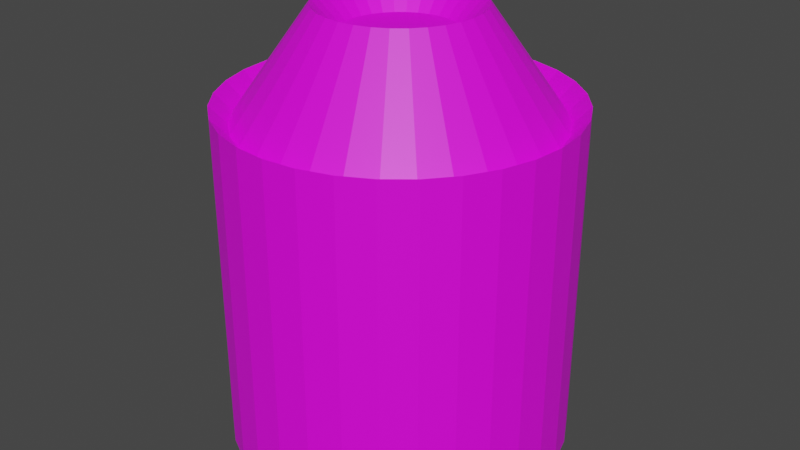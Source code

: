 # Source: leo.blend  (saved by Blender 2.82.7; exported with 4.5.12 LTS)
import bpy
from mathutils import Matrix  # noqa: F401  (used for matrix-valued properties, if any)

bpy.ops.wm.read_factory_settings(use_empty=True)
scene = bpy.context.scene
scene.name = 'Scene'

# ---- collections
col_collection = bpy.data.collections.new('Collection'); scene.collection.children.link(col_collection)

# ---- images (referenced by path relative to the original .blend; pixels are not part of the script)
import os
ASSET_DIR = os.environ.get("B2B_ASSET_DIR", "")  # directory of the original .blend (textures are referenced by path, not embedded)
HERE = os.path.dirname(os.path.abspath(__file__))  # packed textures are extracted next to this script under _unpacked/

def load_image(name, relpath, width, height, colorspace="sRGB"):
    """Load a texture the original file referenced (path relative to the .blend, or extracted next to this script)."""
    p = next((c for c in (os.path.join(HERE, relpath), os.path.join(ASSET_DIR, relpath)) if relpath and os.path.exists(c)), "")
    if p:
        img = bpy.data.images.load(p, check_existing=True)
        img.name = name
    else:  # same state as the original file: an image datablock whose file is absent (Cycles renders it pink)
        img = bpy.data.images.new(name, width, height)
        img.source = "FILE"
        img.filepath = "//" + (relpath or name)
    img.colorspace_settings.name = colorspace
    return img
img_leo_jpg = load_image('leo.jpg', 'leo.jpg', 1024, 1024, 'sRGB')

# ---- materials (node trees are filled in below, after node groups)
mat_material_001 = bpy.data.materials.new('Material.001')
mat_material_001.use_transparent_shadow = False

# ---- material node trees
mat_material_001.use_nodes = True; mat_material_001.node_tree.nodes.clear()
_N = mat_material_001.node_tree.nodes; _L = mat_material_001.node_tree.links
n0 = _N.new('ShaderNodeOutputMaterial'); n0.name = 'Material Output'; n0.location = (300, 300)
n1 = _N.new('ShaderNodeBsdfPrincipled'); n1.name = 'Principled BSDF'; n1.location = (10, 300)
n1.distribution = 'GGX'
n1.subsurface_method = 'BURLEY'
n1.inputs[3].default_value = 1.45
n1.inputs[27].default_value = (0.0, 0.0, 0.0, 1.0)
n1.inputs[28].default_value = 1.0
n2 = _N.new('ShaderNodeTexImage'); n2.name = 'Image Texture'; n2.location = (-280, 280)
n2.image = img_leo_jpg
_L.new(n1.outputs[0], n0.inputs[0])
_L.new(n2.outputs[0], n1.inputs[0])
n0.is_active_output = True

# ---- world
world_world = bpy.data.worlds.new('World'); scene.world = world_world
world_world.use_nodes = True; world_world.node_tree.nodes.clear()
_N = world_world.node_tree.nodes; _L = world_world.node_tree.links
n0 = _N.new('ShaderNodeOutputWorld'); n0.name = 'World Output'; n0.location = (300, 300)
n1 = _N.new('ShaderNodeBackground'); n1.name = 'Background'; n1.location = (10, 300)
n1.inputs[0].default_value = (0.05088, 0.05088, 0.05088, 1.0)
_L.new(n1.outputs[0], n0.inputs[0])
n0.is_active_output = True
world_world.color = (0.05088, 0.05088, 0.05088)
world_world.use_sun_shadow = False
world_world.sun_shadow_jitter_overblur = 0.0

# ---- meshes
me_cylinder = bpy.data.meshes.new('Cylinder')
me_cylinder.from_pydata([(0.0, 1.0, -1.0), (0.0, 1.0, 1.0), (0.1951, 0.9808, -1.0), (0.1951, 0.9808, 1.0), (0.3827, 0.9239, -1.0), (0.3827, 0.9239, 1.0), (0.5556, 0.8315, -1.0), (0.5556, 0.8315, 1.0), (0.7071, 0.7071, -1.0), (0.7071, 0.7071, 1.0), (0.8315, 0.5556, -1.0), (0.8315, 0.5556, 1.0), (0.9239, 0.3827, -1.0), (0.9239, 0.3827, 1.0), (0.9808, 0.1951, -1.0), (0.9808, 0.1951, 1.0), (1.0, 7.55e-08, -1.0), (1.0, 7.55e-08, 1.0), (0.9808, -0.1951, -1.0), (0.9808, -0.1951, 1.0), (0.9239, -0.3827, -1.0), (0.9239, -0.3827, 1.0), (0.8315, -0.5556, -1.0), (0.8315, -0.5556, 1.0), (0.7071, -0.7071, -1.0), (0.7071, -0.7071, 1.0), (0.5556, -0.8315, -1.0), (0.5556, -0.8315, 1.0), (0.3827, -0.9239, -1.0), (0.3827, -0.9239, 1.0), (0.1951, -0.9808, -1.0), (0.1951, -0.9808, 1.0), (-3.258e-07, -1.0, -1.0), (-3.258e-07, -1.0, 1.0), (-0.1951, -0.9808, -1.0), (-0.1951, -0.9808, 1.0), (-0.3827, -0.9239, -1.0), (-0.3827, -0.9239, 1.0), (-0.5556, -0.8315, -1.0), (-0.5556, -0.8315, 1.0), (-0.7071, -0.7071, -1.0), (-0.7071, -0.7071, 1.0), (-0.8315, -0.5556, -1.0), (-0.8315, -0.5556, 1.0), (-0.9239, -0.3827, -1.0), (-0.9239, -0.3827, 1.0), (-0.9808, -0.1951, -1.0), (-0.9808, -0.1951, 1.0), (-1.0, 9.656e-07, -1.0), (-1.0, 9.656e-07, 1.0), (-0.9808, 0.1951, -1.0), (-0.9808, 0.1951, 1.0), (-0.9239, 0.3827, -1.0), (-0.9239, 0.3827, 1.0), (-0.8315, 0.5556, -1.0), (-0.8315, 0.5556, 1.0), (-0.7071, 0.7071, -1.0), (-0.7071, 0.7071, 1.0), (-0.5556, 0.8315, -1.0), (-0.5556, 0.8315, 1.0), (-0.3827, 0.9239, -1.0), (-0.3827, 0.9239, 1.0), (-0.1951, 0.9808, -1.0), (-0.1951, 0.9808, 1.0), (0.09933, 0.4994, 1.69), (9.925e-10, 0.5091, 1.69), (0.1948, 0.4704, 1.69), (0.2829, 0.4233, 1.69), (0.36, 0.36, 1.69), (0.4233, 0.2829, 1.69), (0.4704, 0.1948, 1.69), (0.4994, 0.09933, 1.69), (0.5091, 1.783e-07, 1.69), (0.4994, -0.09933, 1.69), (0.4704, -0.1948, 1.69), (0.4233, -0.2829, 1.69), (0.36, -0.36, 1.69), (0.2829, -0.4233, 1.69), (0.1948, -0.4704, 1.69), (0.09933, -0.4994, 1.69), (-1.649e-07, -0.5091, 1.69), (-0.09933, -0.4994, 1.69), (-0.1948, -0.4704, 1.69), (-0.2829, -0.4233, 1.69), (-0.36, -0.36, 1.69), (-0.4233, -0.2829, 1.69), (-0.4704, -0.1948, 1.69), (-0.4994, -0.09933, 1.69), (-0.5091, 6.315e-07, 1.69), (-0.4994, 0.09933, 1.69), (-0.4704, 0.1948, 1.69), (-0.4233, 0.2829, 1.69), (-0.36, 0.36, 1.69), (-0.2829, 0.4233, 1.69), (-0.1948, 0.4704, 1.69), (-0.09933, 0.4994, 1.69), (0.06973, 0.3506, 1.525), (-7.803e-09, 0.3574, 1.525), (0.1368, 0.3302, 1.525), (0.1986, 0.2972, 1.525), (0.2527, 0.2527, 1.525), (0.2972, 0.1986, 1.525), (0.3302, 0.1368, 1.525), (0.3506, 0.06973, 1.525), (0.3574, 2.121e-07, 1.525), (0.3506, -0.06973, 1.525), (0.3302, -0.1368, 1.525), (0.2972, -0.1986, 1.525), (0.2527, -0.2527, 1.525), (0.1986, -0.2972, 1.525), (0.1368, -0.3302, 1.525), (0.06973, -0.3506, 1.525), (-1.243e-07, -0.3574, 1.525), (-0.06973, -0.3506, 1.525), (-0.1368, -0.3302, 1.525), (-0.1986, -0.2972, 1.525), (-0.2527, -0.2527, 1.525), (-0.2972, -0.1986, 1.525), (-0.3302, -0.1368, 1.525), (-0.3506, -0.06973, 1.525), (-0.3574, 5.302e-07, 1.525), (-0.3506, 0.06973, 1.525), (-0.3302, 0.1368, 1.525), (-0.2972, 0.1986, 1.525), (-0.2527, 0.2527, 1.525), (-0.1986, 0.2972, 1.525), (-0.1368, 0.3302, 1.525), (-0.06973, 0.3506, 1.525), (-5.731e-09, 1.108, -1.108), (0.2162, 1.087, -1.108), (0.2162, 1.087, 1.108), (-5.731e-09, 1.108, 1.108), (0.424, 1.024, -1.108), (0.424, 1.024, 1.108), (0.6155, 0.9212, -1.108), (0.6155, 0.9212, 1.108), (0.7834, 0.7834, -1.108), (0.7834, 0.7834, 1.108), (0.9212, 0.6155, -1.108), (0.9212, 0.6155, 1.108), (1.024, 0.424, -1.108), (1.024, 0.424, 1.108), (1.087, 0.2162, -1.108), (1.087, 0.2162, 1.108), (1.108, 4.766e-08, -1.108), (1.108, 4.766e-08, 1.108), (1.087, -0.2162, -1.108), (1.087, -0.2162, 1.108), (1.024, -0.424, -1.108), (1.024, -0.424, 1.108), (0.9212, -0.6155, -1.108), (0.9212, -0.6155, 1.108), (0.7834, -0.7834, -1.108), (0.7834, -0.7834, 1.108), (0.6155, -0.9212, -1.108), (0.6155, -0.9212, 1.108), (0.424, -1.024, -1.108), (0.424, -1.024, 1.108), (0.2162, -1.087, -1.108), (0.2162, -1.087, 1.108), (-3.667e-07, -1.108, -1.108), (-3.667e-07, -1.108, 1.108), (-0.2162, -1.087, -1.108), (-0.2162, -1.087, 1.108), (-0.424, -1.024, -1.108), (-0.424, -1.024, 1.108), (-0.6155, -0.9212, -1.108), (-0.6155, -0.9212, 1.108), (-0.7834, -0.7834, -1.108), (-0.7834, -0.7834, 1.108), (-0.9212, -0.6155, -1.108), (-0.9212, -0.6155, 1.108), (-1.024, -0.424, -1.108), (-1.024, -0.424, 1.108), (-1.087, -0.2161, -1.108), (-1.087, -0.2161, 1.108), (-1.108, 1.034e-06, -1.108), (-1.108, 1.034e-06, 1.108), (-1.087, 0.2162, -1.108), (-1.087, 0.2162, 1.108), (-1.024, 0.424, -1.108), (-1.024, 0.424, 1.108), (-0.9212, 0.6155, -1.108), (-0.9212, 0.6155, 1.108), (-0.7834, 0.7834, -1.108), (-0.7834, 0.7834, 1.108), (-0.6155, 0.9212, -1.108), (-0.6155, 0.9212, 1.108), (-0.424, 1.024, -1.108), (-0.424, 1.024, 1.108), (-0.2161, 1.087, -1.108), (-0.2161, 1.087, 1.108)], [], [(11, 13, 141, 139), (30, 28, 156, 158), (63, 1, 131, 191), (12, 10, 138, 140), (45, 47, 175, 173), (0, 62, 190, 128), (27, 29, 157, 155), (46, 44, 172, 174), (9, 11, 139, 137), (28, 26, 154, 156), (61, 63, 191, 189), (10, 8, 136, 138), (43, 45, 173, 171), (62, 60, 188, 190), (25, 27, 155, 153), (44, 42, 170, 172), (7, 9, 137, 135), (26, 24, 152, 154), (59, 61, 189, 187), (8, 6, 134, 136), (41, 43, 171, 169), (60, 58, 186, 188), (23, 25, 153, 151), (42, 40, 168, 170), (5, 7, 135, 133), (24, 22, 150, 152), (57, 59, 187, 185), (6, 4, 132, 134), (39, 41, 169, 167), (58, 56, 184, 186), (9, 7, 67, 68), (21, 23, 151, 149), (40, 38, 166, 168), (0, 2, 4, 6, 8, 10, 12, 14, 16, 18, 20, 22, 24, 26, 28, 30, 32, 34, 36, 38, 40, 42, 44, 46, 48, 50, 52, 54, 56, 58, 60, 62), (87, 86, 118, 119), (27, 25, 76, 77), (45, 43, 85, 86), (63, 61, 94, 95), (19, 17, 72, 73), (37, 35, 81, 82), (55, 53, 90, 91), (11, 9, 68, 69), (29, 27, 77, 78), (47, 45, 86, 87), (3, 1, 65, 64), (1, 63, 95, 65), (21, 19, 73, 74), (39, 37, 82, 83), (57, 55, 91, 92), (13, 11, 69, 70), (31, 29, 78, 79), (49, 47, 87, 88), (5, 3, 64, 66), (23, 21, 74, 75), (41, 39, 83, 84), (59, 57, 92, 93), (15, 13, 70, 71), (33, 31, 79, 80), (51, 49, 88, 89), (7, 5, 66, 67), (25, 23, 75, 76), (43, 41, 84, 85), (61, 59, 93, 94), (17, 15, 71, 72), (35, 33, 80, 81), (53, 51, 89, 90), (96, 97, 127, 126, 125, 124, 123, 122, 121, 120, 119, 118, 117, 116, 115, 114, 113, 112, 111, 110, 109, 108, 107, 106, 105, 104, 103, 102, 101, 100, 99, 98), (74, 73, 105, 106), (88, 87, 119, 120), (75, 74, 106, 107), (89, 88, 120, 121), (76, 75, 107, 108), (90, 89, 121, 122), (77, 76, 108, 109), (91, 90, 122, 123), (78, 77, 109, 110), (64, 65, 97, 96), (92, 91, 123, 124), (79, 78, 110, 111), (66, 64, 96, 98), (93, 92, 124, 125), (80, 79, 111, 112), (67, 66, 98, 99), (94, 93, 125, 126), (81, 80, 112, 113), (68, 67, 99, 100), (95, 94, 126, 127), (82, 81, 113, 114), (69, 68, 100, 101), (65, 95, 127, 97), (83, 82, 114, 115), (70, 69, 101, 102), (84, 83, 115, 116), (71, 70, 102, 103), (85, 84, 116, 117), (72, 71, 103, 104), (86, 85, 117, 118), (73, 72, 104, 105), (128, 131, 130, 129), (129, 130, 133, 132), (132, 133, 135, 134), (134, 135, 137, 136), (136, 137, 139, 138), (138, 139, 141, 140), (140, 141, 143, 142), (142, 143, 145, 144), (144, 145, 147, 146), (146, 147, 149, 148), (148, 149, 151, 150), (150, 151, 153, 152), (152, 153, 155, 154), (154, 155, 157, 156), (156, 157, 159, 158), (158, 159, 161, 160), (160, 161, 163, 162), (162, 163, 165, 164), (164, 165, 167, 166), (166, 167, 169, 168), (168, 169, 171, 170), (170, 171, 173, 172), (172, 173, 175, 174), (174, 175, 177, 176), (176, 177, 179, 178), (178, 179, 181, 180), (180, 181, 183, 182), (182, 183, 185, 184), (184, 185, 187, 186), (186, 187, 189, 188), (188, 189, 191, 190), (190, 191, 131, 128), (48, 46, 174, 176), (29, 31, 159, 157), (47, 49, 177, 175), (14, 12, 140, 142), (32, 30, 158, 160), (13, 15, 143, 141), (50, 48, 176, 178), (31, 33, 161, 159), (49, 51, 179, 177), (16, 14, 142, 144), (34, 32, 160, 162), (15, 17, 145, 143), (52, 50, 178, 180), (33, 35, 163, 161), (51, 53, 181, 179), (18, 16, 144, 146), (36, 34, 162, 164), (17, 19, 147, 145), (2, 0, 128, 129), (54, 52, 180, 182), (35, 37, 165, 163), (1, 3, 130, 131), (53, 55, 183, 181), (20, 18, 146, 148), (38, 36, 164, 166), (19, 21, 149, 147), (56, 54, 182, 184), (37, 39, 167, 165), (4, 2, 129, 132), (55, 57, 185, 183), (22, 20, 148, 150), (3, 5, 133, 130)])
_uv = me_cylinder.uv_layers.new(name='UVMap')
_uv.uv.foreach_set('vector', [0.33, 0.9109, 0.367, 0.9114, 0.3681, 0.929, 0.3279, 0.9285, 0.5839, 0.4771, 0.5831, 0.488, 0.6081, 0.4633, 0.6102, 0.4501, 0.145, 0.9295, 0.1669, 0.9239, 0.1485, 0.9446, 0.1235, 0.9516, 0.3722, 0.5332, 0.3357, 0.5326, 0.3341, 0.5166, 0.3738, 0.5173, 0.3262, 0.9887, 0.2725, 0.9858, 0.2612, 1.023, 0.3223, 1.027, 0.1753, 0.5087, 0.1539, 0.5001, 0.1337, 0.4784, 0.1579, 0.4887, 0.5705, 0.9414, 0.5798, 0.9489, 0.6048, 0.9749, 0.5935, 0.9656, 0.2818, 0.4257, 0.3347, 0.4236, 0.3321, 0.3838, 0.2721, 0.3866, 0.2934, 0.9115, 0.33, 0.9109, 0.3279, 0.9285, 0.288, 0.9292, 0.5831, 0.488, 0.5738, 0.4981, 0.5967, 0.4756, 0.6081, 0.4633, 0.1291, 0.936, 0.145, 0.9295, 0.1235, 0.9516, 0.1051, 0.9597, 0.3357, 0.5326, 0.2996, 0.5306, 0.2948, 0.5143, 0.3341, 0.5166, 0.3816, 0.9893, 0.3262, 0.9887, 0.3223, 1.027, 0.3854, 1.028, 0.1539, 0.5001, 0.1386, 0.4904, 0.116, 0.4668, 0.1337, 0.4784, 0.5539, 0.9346, 0.5705, 0.9414, 0.5935, 0.9656, 0.5743, 0.957, 0.3347, 0.4236, 0.3891, 0.4246, 0.3939, 0.385, 0.3321, 0.3838, 0.258, 0.913, 0.2934, 0.9115, 0.288, 0.9292, 0.2493, 0.9312, 0.5738, 0.4981, 0.5573, 0.5072, 0.5777, 0.4864, 0.5967, 0.4756, 0.1207, 0.9433, 0.1291, 0.936, 0.1051, 0.9597, 0.09472, 0.9688, 0.2996, 0.5306, 0.2647, 0.5271, 0.2567, 0.5103, 0.2948, 0.5143, 0.4349, 0.9877, 0.3816, 0.9893, 0.3854, 1.028, 0.4461, 1.026, 0.1386, 0.4904, 0.1307, 0.4799, 0.1062, 0.4542, 0.116, 0.4668, 0.5313, 0.9284, 0.5539, 0.9346, 0.5743, 0.957, 0.5487, 0.9495, 0.3891, 0.4246, 0.4414, 0.4287, 0.4532, 0.3901, 0.3939, 0.385, 0.2245, 0.9156, 0.258, 0.913, 0.2493, 0.9312, 0.2125, 0.9344, 0.5573, 0.5072, 0.5349, 0.515, 0.5524, 0.4958, 0.5777, 0.4864, 0.1211, 0.9511, 0.1207, 0.9433, 0.09472, 0.9688, 0.0939, 0.9787, 0.2647, 0.5271, 0.2317, 0.5223, 0.2205, 0.5047, 0.2567, 0.5103, 0.4827, 0.9841, 0.4349, 0.9877, 0.4461, 1.026, 0.5001, 1.021, 0.1307, 0.4799, 0.1315, 0.4689, 0.106, 0.4408, 0.1062, 0.4542, 0.2934, 0.9115, 0.258, 0.913, 0.2974, 1.072, 0.3168, 1.07, 0.5039, 0.9231, 0.5313, 0.9284, 0.5487, 0.9495, 0.5182, 0.943, 0.4414, 0.4287, 0.4883, 0.4354, 0.5061, 0.3985, 0.4532, 0.3901, 0.1753, 0.5087, 0.2016, 0.5161, 0.2317, 0.5223, 0.2647, 0.5271, 0.2996, 0.5306, 0.3357, 0.5326, 0.3722, 0.5332, 0.4084, 0.5325, 0.4436, 0.5302, 0.477, 0.5266, 0.5078, 0.5215, 0.5349, 0.515, 0.5573, 0.5072, 0.5738, 0.4981, 0.5831, 0.488, 0.5839, 0.4771, 0.5753, 0.4658, 0.5564, 0.4547, 0.5272, 0.4443, 0.4883, 0.4354, 0.4414, 0.4287, 0.3891, 0.4246, 0.3347, 0.4236, 0.2818, 0.4257, 0.2338, 0.4307, 0.1935, 0.4382, 0.1625, 0.4475, 0.1419, 0.4579, 0.1315, 0.4689, 0.1307, 0.4799, 0.1386, 0.4904, 0.1539, 0.5001, 0.3123, 1.139, 0.337, 1.141, 0.3412, 1.087, 0.3245, 1.086, 0.5705, 0.9414, 0.5539, 0.9346, 0.4554, 1.093, 0.4621, 1.099, 0.3262, 0.9887, 0.3816, 0.9893, 0.3622, 1.141, 0.337, 1.141, 0.145, 0.9295, 0.1291, 0.936, 0.2341, 1.097, 0.2404, 1.09, 0.4729, 0.9188, 0.4392, 0.9153, 0.3975, 1.073, 0.4155, 1.077, 0.5224, 0.9787, 0.5523, 0.972, 0.4447, 1.127, 0.4289, 1.132, 0.1312, 0.9592, 0.1518, 0.9672, 0.2533, 1.125, 0.2416, 1.118, 0.33, 0.9109, 0.2934, 0.9115, 0.3168, 1.07, 0.3371, 1.069, 0.5798, 0.9489, 0.5705, 0.9414, 0.4621, 1.099, 0.4646, 1.106, 0.2725, 0.9858, 0.3262, 0.9887, 0.337, 1.141, 0.3123, 1.139, 0.1938, 0.9192, 0.1669, 0.9239, 0.2504, 1.085, 0.2637, 1.08, 0.1669, 0.9239, 0.145, 0.9295, 0.2404, 1.09, 0.2504, 1.085, 0.5039, 0.9231, 0.4729, 0.9188, 0.4155, 1.077, 0.4316, 1.081, 0.4827, 0.9841, 0.5224, 0.9787, 0.4289, 1.132, 0.4094, 1.137, 0.1211, 0.9511, 0.1312, 0.9592, 0.2416, 1.118, 0.2344, 1.111, 0.367, 0.9114, 0.33, 0.9109, 0.3371, 1.069, 0.3577, 1.07, 0.5805, 0.9567, 0.5798, 0.9489, 0.4646, 1.106, 0.4627, 1.113, 0.2238, 0.981, 0.2725, 0.9858, 0.3123, 1.139, 0.2894, 1.136, 0.2245, 0.9156, 0.1938, 0.9192, 0.2637, 1.08, 0.2795, 1.075, 0.5313, 0.9284, 0.5039, 0.9231, 0.4316, 1.081, 0.4451, 1.087, 0.4349, 0.9877, 0.4827, 0.9841, 0.4094, 1.137, 0.3868, 1.14, 0.1207, 0.9433, 0.1211, 0.9511, 0.2344, 1.111, 0.232, 1.104, 0.4036, 0.9129, 0.367, 0.9114, 0.3577, 1.07, 0.378, 1.071, 0.5716, 0.9645, 0.5805, 0.9567, 0.4627, 1.113, 0.456, 1.12, 0.1829, 0.9746, 0.2238, 0.981, 0.2894, 1.136, 0.2695, 1.131, 0.258, 0.913, 0.2245, 0.9156, 0.2795, 1.075, 0.2974, 1.072, 0.5539, 0.9346, 0.5313, 0.9284, 0.4451, 1.087, 0.4554, 1.093, 0.3816, 0.9893, 0.4349, 0.9877, 0.3868, 1.14, 0.3622, 1.141, 0.1291, 0.936, 0.1207, 0.9433, 0.232, 1.104, 0.2341, 1.097, 0.4392, 0.9153, 0.4036, 0.9129, 0.378, 1.071, 0.3975, 1.073, 0.5523, 0.972, 0.5716, 0.9645, 0.456, 1.12, 0.4447, 1.127, 0.1518, 0.9672, 0.1829, 0.9746, 0.2695, 1.131, 0.2533, 1.125, 0.2884, 1.049, 0.2793, 1.053, 0.2726, 1.056, 0.2686, 1.06, 0.2676, 1.065, 0.2698, 1.069, 0.2752, 1.074, 0.2837, 1.078, 0.295, 1.081, 0.3088, 1.084, 0.3245, 1.086, 0.3412, 1.087, 0.3584, 1.087, 0.375, 1.087, 0.3905, 1.085, 0.404, 1.082, 0.4151, 1.079, 0.4233, 1.075, 0.4284, 1.071, 0.4302, 1.067, 0.4289, 1.062, 0.4247, 1.058, 0.4177, 1.054, 0.4084, 1.051, 0.397, 1.048, 0.3842, 1.045, 0.3702, 1.044, 0.3556, 1.043, 0.3407, 1.043, 0.3261, 1.043, 0.3123, 1.045, 0.2995, 1.047, 0.4316, 1.081, 0.4155, 1.077, 0.397, 1.048, 0.4084, 1.051, 0.2894, 1.136, 0.3123, 1.139, 0.3245, 1.086, 0.3088, 1.084, 0.4451, 1.087, 0.4316, 1.081, 0.4084, 1.051, 0.4177, 1.054, 0.2695, 1.131, 0.2894, 1.136, 0.3088, 1.084, 0.295, 1.081, 0.4554, 1.093, 0.4451, 1.087, 0.4177, 1.054, 0.4247, 1.058, 0.2533, 1.125, 0.2695, 1.131, 0.295, 1.081, 0.2837, 1.078, 0.4621, 1.099, 0.4554, 1.093, 0.4247, 1.058, 0.4289, 1.062, 0.2416, 1.118, 0.2533, 1.125, 0.2837, 1.078, 0.2752, 1.074, 0.4646, 1.106, 0.4621, 1.099, 0.4289, 1.062, 0.4302, 1.067, 0.2637, 1.08, 0.2504, 1.085, 0.2793, 1.053, 0.2884, 1.049, 0.2344, 1.111, 0.2416, 1.118, 0.2752, 1.074, 0.2698, 1.069, 0.4627, 1.113, 0.4646, 1.106, 0.4302, 1.067, 0.4284, 1.071, 0.2795, 1.075, 0.2637, 1.08, 0.2884, 1.049, 0.2995, 1.047, 0.232, 1.104, 0.2344, 1.111, 0.2698, 1.069, 0.2676, 1.065, 0.456, 1.12, 0.4627, 1.113, 0.4284, 1.071, 0.4233, 1.075, 0.2974, 1.072, 0.2795, 1.075, 0.2995, 1.047, 0.3123, 1.045, 0.2341, 1.097, 0.232, 1.104, 0.2676, 1.065, 0.2686, 1.06, 0.4447, 1.127, 0.456, 1.12, 0.4233, 1.075, 0.4151, 1.079, 0.3168, 1.07, 0.2974, 1.072, 0.3123, 1.045, 0.3261, 1.043, 0.2404, 1.09, 0.2341, 1.097, 0.2686, 1.06, 0.2726, 1.056, 0.4289, 1.132, 0.4447, 1.127, 0.4151, 1.079, 0.404, 1.082, 0.3371, 1.069, 0.3168, 1.07, 0.3261, 1.043, 0.3407, 1.043, 0.2504, 1.085, 0.2404, 1.09, 0.2726, 1.056, 0.2793, 1.053, 0.4094, 1.137, 0.4289, 1.132, 0.404, 1.082, 0.3905, 1.085, 0.3577, 1.07, 0.3371, 1.069, 0.3407, 1.043, 0.3556, 1.043, 0.3868, 1.14, 0.4094, 1.137, 0.3905, 1.085, 0.375, 1.087, 0.378, 1.071, 0.3577, 1.07, 0.3556, 1.043, 0.3702, 1.044, 0.3622, 1.141, 0.3868, 1.14, 0.375, 1.087, 0.3584, 1.087, 0.3975, 1.073, 0.378, 1.071, 0.3702, 1.044, 0.3842, 1.045, 0.337, 1.141, 0.3622, 1.141, 0.3584, 1.087, 0.3412, 1.087, 0.4155, 1.077, 0.3975, 1.073, 0.3842, 1.045, 0.397, 1.048, 0.1579, 0.4887, 0.1485, 0.9446, 0.1785, 0.9388, 0.1873, 0.4975, 0.1873, 0.4975, 0.1785, 0.9388, 0.2125, 0.9344, 0.2205, 0.5047, 0.2205, 0.5047, 0.2125, 0.9344, 0.2493, 0.9312, 0.2567, 0.5103, 0.2567, 0.5103, 0.2493, 0.9312, 0.288, 0.9292, 0.2948, 0.5143, 0.2948, 0.5143, 0.288, 0.9292, 0.3279, 0.9285, 0.3341, 0.5166, 0.3341, 0.5166, 0.3279, 0.9285, 0.3681, 0.929, 0.3738, 0.5173, 0.3738, 0.5173, 0.3681, 0.929, 0.408, 0.9307, 0.4132, 0.5164, 0.4132, 0.5164, 0.408, 0.9307, 0.4469, 0.9336, 0.4516, 0.5137, 0.4516, 0.5137, 0.4469, 0.9336, 0.4839, 0.9377, 0.4883, 0.5094, 0.4883, 0.5094, 0.4839, 0.9377, 0.5182, 0.943, 0.5222, 0.5034, 0.5222, 0.5034, 0.5182, 0.943, 0.5487, 0.9495, 0.5524, 0.4958, 0.5524, 0.4958, 0.5487, 0.9495, 0.5743, 0.957, 0.5777, 0.4864, 0.5777, 0.4864, 0.5743, 0.957, 0.5935, 0.9656, 0.5967, 0.4756, 0.5967, 0.4756, 0.5935, 0.9656, 0.6048, 0.9749, 0.6081, 0.4633, 0.6081, 0.4633, 0.6048, 0.9749, 0.6068, 0.9848, 0.6102, 0.4501, 0.6102, 0.4501, 0.6068, 0.9848, 0.598, 0.9949, 0.6016, 0.4363, 0.6016, 0.4363, 0.598, 0.9949, 0.5774, 1.005, 0.5815, 0.4225, 0.5815, 0.4225, 0.5774, 1.005, 0.5445, 1.013, 0.5495, 0.4097, 0.5495, 0.4097, 0.5445, 1.013, 0.5001, 1.021, 0.5061, 0.3985, 0.5061, 0.3985, 0.5001, 1.021, 0.4461, 1.026, 0.4532, 0.3901, 0.4532, 0.3901, 0.4461, 1.026, 0.3854, 1.028, 0.3939, 0.385, 0.3939, 0.385, 0.3854, 1.028, 0.3223, 1.027, 0.3321, 0.3838, 0.3321, 0.3838, 0.3223, 1.027, 0.2612, 1.023, 0.2721, 0.3866, 0.2721, 0.3866, 0.2612, 1.023, 0.2061, 1.017, 0.2179, 0.393, 0.2179, 0.393, 0.2061, 1.017, 0.1604, 1.009, 0.1727, 0.4025, 0.1727, 0.4025, 0.1604, 1.009, 0.1261, 0.9994, 0.1386, 0.4142, 0.1386, 0.4142, 0.1261, 0.9994, 0.104, 0.9891, 0.1165, 0.4272, 0.1165, 0.4272, 0.104, 0.9891, 0.0939, 0.9787, 0.106, 0.4408, 0.106, 0.4408, 0.0939, 0.9787, 0.09472, 0.9688, 0.1062, 0.4542, 0.1062, 0.4542, 0.09472, 0.9688, 0.1051, 0.9597, 0.116, 0.4668, 0.116, 0.4668, 0.1051, 0.9597, 0.1235, 0.9516, 0.1337, 0.4784, 0.1337, 0.4784, 0.1235, 0.9516, 0.1485, 0.9446, 0.1579, 0.4887, 0.2338, 0.4307, 0.2818, 0.4257, 0.2721, 0.3866, 0.2179, 0.393, 0.5798, 0.9489, 0.5805, 0.9567, 0.6068, 0.9848, 0.6048, 0.9749, 0.2725, 0.9858, 0.2238, 0.981, 0.2061, 1.017, 0.2612, 1.023, 0.4084, 0.5325, 0.3722, 0.5332, 0.3738, 0.5173, 0.4132, 0.5164, 0.5753, 0.4658, 0.5839, 0.4771, 0.6102, 0.4501, 0.6016, 0.4363, 0.367, 0.9114, 0.4036, 0.9129, 0.408, 0.9307, 0.3681, 0.929, 0.1935, 0.4382, 0.2338, 0.4307, 0.2179, 0.393, 0.1727, 0.4025, 0.5805, 0.9567, 0.5716, 0.9645, 0.598, 0.9949, 0.6068, 0.9848, 0.2238, 0.981, 0.1829, 0.9746, 0.1604, 1.009, 0.2061, 1.017, 0.4436, 0.5302, 0.4084, 0.5325, 0.4132, 0.5164, 0.4516, 0.5137, 0.5564, 0.4547, 0.5753, 0.4658, 0.6016, 0.4363, 0.5815, 0.4225, 0.4036, 0.9129, 0.4392, 0.9153, 0.4469, 0.9336, 0.408, 0.9307, 0.1625, 0.4475, 0.1935, 0.4382, 0.1727, 0.4025, 0.1386, 0.4142, 0.5716, 0.9645, 0.5523, 0.972, 0.5774, 1.005, 0.598, 0.9949, 0.1829, 0.9746, 0.1518, 0.9672, 0.1261, 0.9994, 0.1604, 1.009, 0.477, 0.5266, 0.4436, 0.5302, 0.4516, 0.5137, 0.4883, 0.5094, 0.5272, 0.4443, 0.5564, 0.4547, 0.5815, 0.4225, 0.5495, 0.4097, 0.4392, 0.9153, 0.4729, 0.9188, 0.4839, 0.9377, 0.4469, 0.9336, 0.2016, 0.5161, 0.1753, 0.5087, 0.1579, 0.4887, 0.1873, 0.4975, 0.1419, 0.4579, 0.1625, 0.4475, 0.1386, 0.4142, 0.1165, 0.4272, 0.5523, 0.972, 0.5224, 0.9787, 0.5445, 1.013, 0.5774, 1.005, 0.1669, 0.9239, 0.1938, 0.9192, 0.1785, 0.9388, 0.1485, 0.9446, 0.1518, 0.9672, 0.1312, 0.9592, 0.104, 0.9891, 0.1261, 0.9994, 0.5078, 0.5215, 0.477, 0.5266, 0.4883, 0.5094, 0.5222, 0.5034, 0.4883, 0.4354, 0.5272, 0.4443, 0.5495, 0.4097, 0.5061, 0.3985, 0.4729, 0.9188, 0.5039, 0.9231, 0.5182, 0.943, 0.4839, 0.9377, 0.1315, 0.4689, 0.1419, 0.4579, 0.1165, 0.4272, 0.106, 0.4408, 0.5224, 0.9787, 0.4827, 0.9841, 0.5001, 1.021, 0.5445, 1.013, 0.2317, 0.5223, 0.2016, 0.5161, 0.1873, 0.4975, 0.2205, 0.5047, 0.1312, 0.9592, 0.1211, 0.9511, 0.0939, 0.9787, 0.104, 0.9891, 0.5349, 0.515, 0.5078, 0.5215, 0.5222, 0.5034, 0.5524, 0.4958, 0.1938, 0.9192, 0.2245, 0.9156, 0.2125, 0.9344, 0.1785, 0.9388])
me_cylinder.materials.append(mat_material_001)
me_cylinder.use_remesh_fix_poles = True
me_cylinder.use_remesh_preserve_attributes = False
me_cylinder.use_mirror_vertex_groups = False
me_cylinder.update()

# ---- objects
ob_cylinder = bpy.data.objects.new('Cylinder', me_cylinder)

# ---- transforms, parenting, visibility, modifiers, constraints
ob_cylinder.location = (0.0, 0.0, 0.0)
ob_cylinder.lineart.crease_threshold = 0.0

# ---- collection membership
col_collection.objects.link(ob_cylinder)

# ---- scene / render settings (as saved in the file)
scene.frame_start = 1; scene.frame_end = 250; scene.frame_set(1)
scene.render.engine = 'BLENDER_EEVEE_NEXT'
scene.cycles.use_denoising = False
scene.cycles.samples = 128
scene.cycles.sampling_pattern = 'TABULATED_SOBOL'
scene.cycles.use_adaptive_sampling = False
scene.cycles.use_light_tree = False
scene.view_settings.view_transform = 'Filmic'
bpy.context.view_layer.update()

# ---- added for rendering (the .blend has no active camera and no usable light): camera, sun
cam_auto = bpy.data.cameras.new('AutoCamera')
cam_auto.lens = 50.0
cam_auto.sensor_width = 36.0
cam_auto.clip_end = 1000.0
ob_auto_camera = bpy.data.objects.new('AutoCamera', cam_auto)
scene.collection.objects.link(ob_auto_camera)
ob_auto_camera.location = (3.88668, -4.66402, 3.40017)
ob_auto_camera.rotation_euler = (1.09748, -7.21219e-08, 0.694738)
scene.camera = ob_auto_camera
light_auto_sun = bpy.data.lights.new('AutoSun', 'SUN')
light_auto_sun.energy = 3.0
light_auto_sun.angle = 0.0523599
ob_auto_sun = bpy.data.objects.new('AutoSun', light_auto_sun)
scene.collection.objects.link(ob_auto_sun)
ob_auto_sun.rotation_euler = (0.872665, 0.174533, 0.523599)
bpy.context.view_layer.update()
